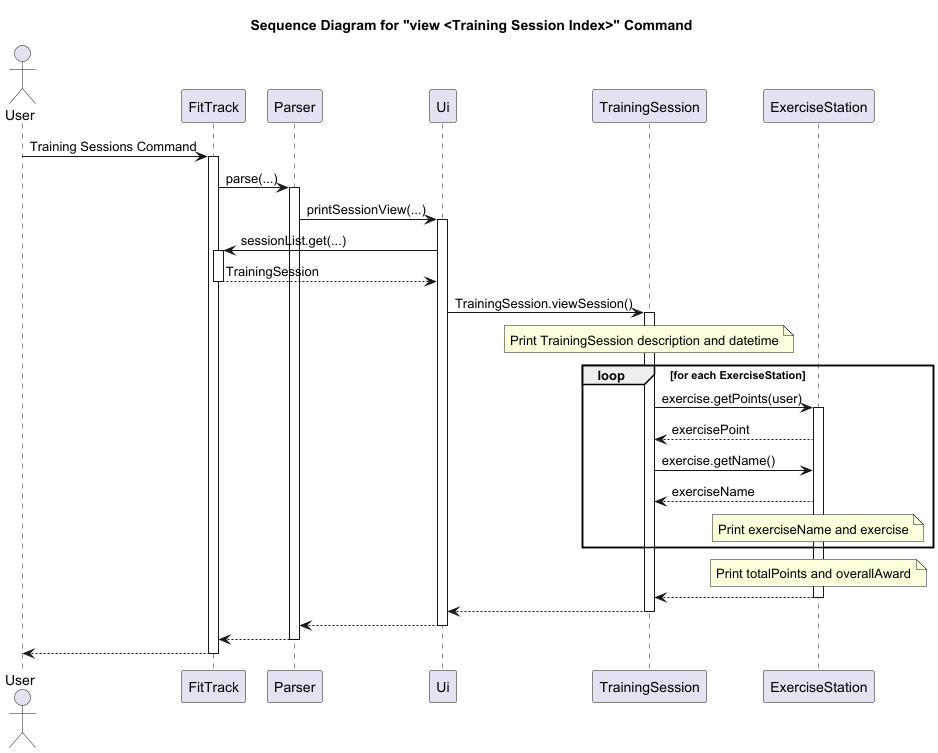

The diagram above was rendered by PlantUML. Its source (embedded in the PNG):
@startuml
title Sequence Diagram for "view <Training Session Index>" Command

actor User

User -> FitTrack: Training Sessions Command
activate FitTrack
    FitTrack -> Parser: parse(...)
        activate Parser
            Parser -> Ui: printSessionView(...)
                activate Ui
                    Ui -> FitTrack : sessionList.get(...)
                        activate FitTrack
                            FitTrack --> Ui: TrainingSession
                        deactivate FitTrack
                    Ui -> TrainingSession: TrainingSession.viewSession()
                        activate TrainingSession
                            note over TrainingSession
                            Print TrainingSession description and datetime
                            end note
                            loop for each ExerciseStation
                                TrainingSession -> ExerciseStation: exercise.getPoints(user)
                                activate ExerciseStation
                                ExerciseStation --> TrainingSession: exercisePoint
                                TrainingSession -> ExerciseStation: exercise.getName()
                                ExerciseStation --> TrainingSession: exerciseName
                                note over ExerciseStation
                                Print exerciseName and exercise
                                end note
                            end loop
                            note over ExerciseStation
                            Print totalPoints and overallAward
                            end note
                            ExerciseStation --> TrainingSession
                            deactivate ExerciseStation
                            TrainingSession --> Ui
                        deactivate TrainingSession
                Ui --> Parser
                deactivate Ui
            Parser --> FitTrack
        deactivate Parser
    FitTrack --> User
deactivate FitTrack

'activate FitTrack
'FitTrack -> Parser: parse(...)
'activate Parser
'Parser -> Ui: printSessionList(...)
'
'activate Ui
'
'alt sessionList.isEmpty()
'    note over Ui
'        Print LIST_SESSION_EMPTY_MESSAGE
'    end note
'else !sessionList.isEmpty()
'    note over Ui
'        Print LIST_SESSION_MESSAGE
'    end note
'    loop for each in sessionList
'        Ui --> FitTrack: sessionList.get(sessionIndex)
'        activate FitTrack
'        FitTrack --> Ui: TrainingSession
'        deactivate FitTrack
'
'        Ui -> TrainingSession: getSessionDescription()
'        activate TrainingSession
'        TrainingSession --> Ui: sessionDescription
'        deactivate TrainingSession
'
'        note over Ui
'            Print sessionDescription
'        end note
'    end
'    Ui -> Ui: printSessionCount()
'    activate Ui
'    Ui --> Ui
'    deactivate Ui
'end
'Ui --> Parser
'deactivate Ui
'Parser --> FitTrack
'deactivate Parser
'FitTrack --> User
'deactivate FitTrack

@enduml